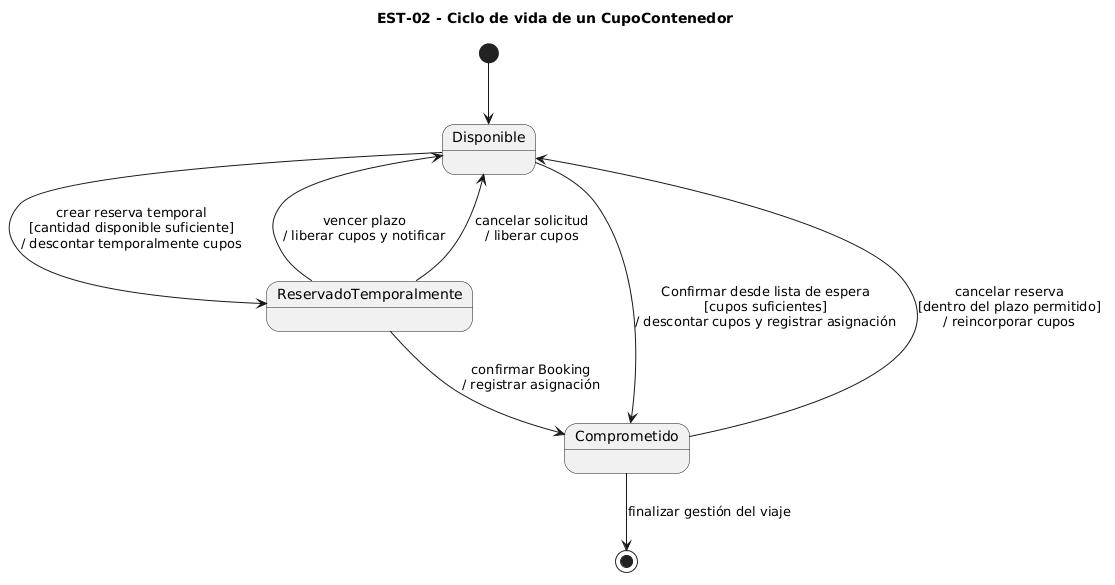

The diagram above was rendered by PlantUML. Its source (embedded in the PNG):
@startuml
title EST-02 - Ciclo de vida de un CupoContenedor

[*] --> Disponible

Disponible --> ReservadoTemporalmente : crear reserva temporal\n[cantidad disponible suficiente]\n/ descontar temporalmente cupos

Disponible --> Comprometido : Confirmar desde lista de espera\n[cupos suficientes]\n/ descontar cupos y registrar asignación

ReservadoTemporalmente --> Comprometido : confirmar Booking\n/ registrar asignación

ReservadoTemporalmente --> Disponible : vencer plazo\n/ liberar cupos y notificar

ReservadoTemporalmente --> Disponible : cancelar solicitud\n/ liberar cupos

Comprometido --> Disponible : cancelar reserva\n[dentro del plazo permitido]\n/ reincorporar cupos

Comprometido --> [*] : finalizar gestión del viaje
@enduml